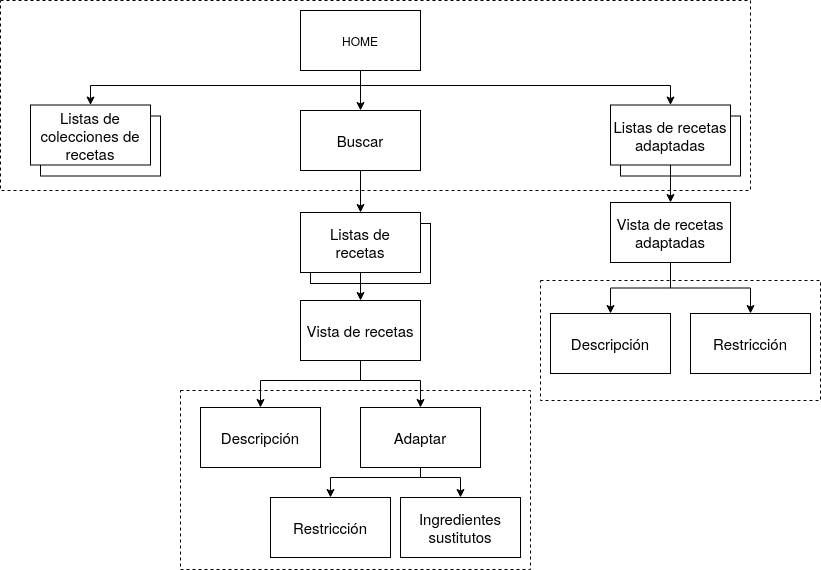

The diagram above was exported from draw.io. Its source (the exported page's mxGraphModel, read from the mxfile embedded in the PNG):
<mxGraphModel dx="1352" dy="744" grid="1" gridSize="10" guides="1" tooltips="1" connect="1" arrows="1" fold="1" page="1" pageScale="1" pageWidth="1169" pageHeight="826" background="#ffffff" math="0" shadow="0">
  <root>
    <mxCell id="0" />
    <mxCell id="1" parent="0" />
    <mxCell id="tk5Yc_CHGBXJd8A_qlsl-72" value="" style="rounded=0;whiteSpace=wrap;html=1;fillColor=none;dashed=1;" vertex="1" parent="1">
      <mxGeometry x="390" y="520" width="350" height="179" as="geometry" />
    </mxCell>
    <mxCell id="tk5Yc_CHGBXJd8A_qlsl-56" value="" style="rounded=0;whiteSpace=wrap;html=1;fillColor=none;dashed=1;" vertex="1" parent="1">
      <mxGeometry x="210" y="130" width="750" height="190" as="geometry" />
    </mxCell>
    <mxCell id="tk5Yc_CHGBXJd8A_qlsl-53" style="edgeStyle=orthogonalEdgeStyle;rounded=0;orthogonalLoop=1;jettySize=auto;html=1;exitX=0.5;exitY=1;exitDx=0;exitDy=0;" edge="1" parent="1" source="tk5Yc_CHGBXJd8A_qlsl-44" target="tk5Yc_CHGBXJd8A_qlsl-50">
      <mxGeometry relative="1" as="geometry">
        <Array as="points">
          <mxPoint x="570" y="215" />
          <mxPoint x="300" y="215" />
        </Array>
      </mxGeometry>
    </mxCell>
    <mxCell id="tk5Yc_CHGBXJd8A_qlsl-54" style="edgeStyle=orthogonalEdgeStyle;rounded=0;orthogonalLoop=1;jettySize=auto;html=1;exitX=0.5;exitY=1;exitDx=0;exitDy=0;entryX=0.5;entryY=0;entryDx=0;entryDy=0;" edge="1" parent="1" source="tk5Yc_CHGBXJd8A_qlsl-44" target="tk5Yc_CHGBXJd8A_qlsl-46">
      <mxGeometry relative="1" as="geometry" />
    </mxCell>
    <mxCell id="tk5Yc_CHGBXJd8A_qlsl-55" style="edgeStyle=orthogonalEdgeStyle;rounded=0;orthogonalLoop=1;jettySize=auto;html=1;exitX=0.5;exitY=1;exitDx=0;exitDy=0;entryX=0.5;entryY=0;entryDx=0;entryDy=0;" edge="1" parent="1" source="tk5Yc_CHGBXJd8A_qlsl-44" target="tk5Yc_CHGBXJd8A_qlsl-52">
      <mxGeometry relative="1" as="geometry">
        <Array as="points">
          <mxPoint x="570" y="215" />
          <mxPoint x="880" y="215" />
        </Array>
      </mxGeometry>
    </mxCell>
    <mxCell id="tk5Yc_CHGBXJd8A_qlsl-44" value="HOME" style="rounded=0;whiteSpace=wrap;html=1;" vertex="1" parent="1">
      <mxGeometry x="510" y="140" width="120" height="60" as="geometry" />
    </mxCell>
    <mxCell id="tk5Yc_CHGBXJd8A_qlsl-45" value="" style="rounded=0;whiteSpace=wrap;html=1;" vertex="1" parent="1">
      <mxGeometry x="250" y="245.5" width="120" height="60" as="geometry" />
    </mxCell>
    <mxCell id="tk5Yc_CHGBXJd8A_qlsl-62" style="edgeStyle=orthogonalEdgeStyle;rounded=0;orthogonalLoop=1;jettySize=auto;html=1;exitX=0.5;exitY=1;exitDx=0;exitDy=0;" edge="1" parent="1" source="tk5Yc_CHGBXJd8A_qlsl-46" target="tk5Yc_CHGBXJd8A_qlsl-60">
      <mxGeometry relative="1" as="geometry" />
    </mxCell>
    <mxCell id="tk5Yc_CHGBXJd8A_qlsl-46" value="&lt;font style=&quot;font-size: 15px&quot;&gt;Buscar&lt;/font&gt;" style="rounded=0;whiteSpace=wrap;html=1;" vertex="1" parent="1">
      <mxGeometry x="510" y="240" width="120" height="60" as="geometry" />
    </mxCell>
    <mxCell id="tk5Yc_CHGBXJd8A_qlsl-48" value="" style="rounded=0;whiteSpace=wrap;html=1;" vertex="1" parent="1">
      <mxGeometry x="830" y="245.5" width="120" height="60" as="geometry" />
    </mxCell>
    <mxCell id="tk5Yc_CHGBXJd8A_qlsl-50" value="&lt;font style=&quot;font-size: 15px&quot;&gt;Listas de colecciones de recetas&lt;/font&gt;" style="rounded=0;whiteSpace=wrap;html=1;" vertex="1" parent="1">
      <mxGeometry x="240" y="234.5" width="120" height="60" as="geometry" />
    </mxCell>
    <mxCell id="tk5Yc_CHGBXJd8A_qlsl-84" style="edgeStyle=orthogonalEdgeStyle;rounded=0;orthogonalLoop=1;jettySize=auto;html=1;exitX=0.5;exitY=1;exitDx=0;exitDy=0;" edge="1" parent="1" source="tk5Yc_CHGBXJd8A_qlsl-52" target="tk5Yc_CHGBXJd8A_qlsl-74">
      <mxGeometry relative="1" as="geometry" />
    </mxCell>
    <mxCell id="tk5Yc_CHGBXJd8A_qlsl-52" value="&lt;font style=&quot;font-size: 15px&quot;&gt;Listas de recetas adaptadas&lt;/font&gt;" style="rounded=0;whiteSpace=wrap;html=1;" vertex="1" parent="1">
      <mxGeometry x="820" y="234.5" width="120" height="60" as="geometry" />
    </mxCell>
    <mxCell id="tk5Yc_CHGBXJd8A_qlsl-59" value="" style="rounded=0;whiteSpace=wrap;html=1;" vertex="1" parent="1">
      <mxGeometry x="520" y="353" width="120" height="60" as="geometry" />
    </mxCell>
    <mxCell id="tk5Yc_CHGBXJd8A_qlsl-63" style="edgeStyle=orthogonalEdgeStyle;rounded=0;orthogonalLoop=1;jettySize=auto;html=1;exitX=0.5;exitY=1;exitDx=0;exitDy=0;entryX=0.5;entryY=0;entryDx=0;entryDy=0;" edge="1" parent="1" source="tk5Yc_CHGBXJd8A_qlsl-60" target="tk5Yc_CHGBXJd8A_qlsl-61">
      <mxGeometry relative="1" as="geometry" />
    </mxCell>
    <mxCell id="tk5Yc_CHGBXJd8A_qlsl-60" value="&lt;div&gt;&lt;font style=&quot;font-size: 15px&quot;&gt;Listas de &lt;br&gt;&lt;/font&gt;&lt;/div&gt;&lt;div&gt;&lt;font style=&quot;font-size: 15px&quot;&gt;recetas&lt;/font&gt;&lt;/div&gt;" style="rounded=0;whiteSpace=wrap;html=1;" vertex="1" parent="1">
      <mxGeometry x="510" y="342" width="120" height="60" as="geometry" />
    </mxCell>
    <mxCell id="tk5Yc_CHGBXJd8A_qlsl-85" style="edgeStyle=orthogonalEdgeStyle;rounded=0;orthogonalLoop=1;jettySize=auto;html=1;exitX=0.5;exitY=1;exitDx=0;exitDy=0;entryX=0.5;entryY=0;entryDx=0;entryDy=0;" edge="1" parent="1" source="tk5Yc_CHGBXJd8A_qlsl-61" target="tk5Yc_CHGBXJd8A_qlsl-67">
      <mxGeometry relative="1" as="geometry">
        <Array as="points">
          <mxPoint x="570" y="510" />
          <mxPoint x="630" y="510" />
        </Array>
      </mxGeometry>
    </mxCell>
    <mxCell id="tk5Yc_CHGBXJd8A_qlsl-86" style="edgeStyle=orthogonalEdgeStyle;rounded=0;orthogonalLoop=1;jettySize=auto;html=1;exitX=0.5;exitY=1;exitDx=0;exitDy=0;" edge="1" parent="1" source="tk5Yc_CHGBXJd8A_qlsl-61" target="tk5Yc_CHGBXJd8A_qlsl-66">
      <mxGeometry relative="1" as="geometry">
        <Array as="points">
          <mxPoint x="570" y="510" />
          <mxPoint x="470" y="510" />
        </Array>
      </mxGeometry>
    </mxCell>
    <mxCell id="tk5Yc_CHGBXJd8A_qlsl-61" value="&lt;font style=&quot;font-size: 15px&quot;&gt;Vista de recetas&lt;/font&gt;" style="rounded=0;whiteSpace=wrap;html=1;" vertex="1" parent="1">
      <mxGeometry x="510" y="430" width="120" height="60" as="geometry" />
    </mxCell>
    <mxCell id="tk5Yc_CHGBXJd8A_qlsl-66" value="&lt;font style=&quot;font-size: 15px&quot;&gt;Descripción&lt;/font&gt;" style="rounded=0;whiteSpace=wrap;html=1;" vertex="1" parent="1">
      <mxGeometry x="410" y="537" width="120" height="60" as="geometry" />
    </mxCell>
    <mxCell id="tk5Yc_CHGBXJd8A_qlsl-92" style="edgeStyle=orthogonalEdgeStyle;rounded=0;orthogonalLoop=1;jettySize=auto;html=1;exitX=0.5;exitY=1;exitDx=0;exitDy=0;" edge="1" parent="1" source="tk5Yc_CHGBXJd8A_qlsl-67" target="tk5Yc_CHGBXJd8A_qlsl-70">
      <mxGeometry relative="1" as="geometry">
        <Array as="points">
          <mxPoint x="630" y="607" />
          <mxPoint x="540" y="607" />
        </Array>
      </mxGeometry>
    </mxCell>
    <mxCell id="tk5Yc_CHGBXJd8A_qlsl-67" value="&lt;font style=&quot;font-size: 15px&quot;&gt;Adaptar &lt;/font&gt;" style="rounded=0;whiteSpace=wrap;html=1;" vertex="1" parent="1">
      <mxGeometry x="570" y="537" width="120" height="60" as="geometry" />
    </mxCell>
    <mxCell id="tk5Yc_CHGBXJd8A_qlsl-70" value="&lt;font style=&quot;font-size: 15px&quot;&gt;Restricción&lt;/font&gt;" style="rounded=0;whiteSpace=wrap;html=1;" vertex="1" parent="1">
      <mxGeometry x="480" y="627" width="120" height="60" as="geometry" />
    </mxCell>
    <mxCell id="tk5Yc_CHGBXJd8A_qlsl-87" style="edgeStyle=orthogonalEdgeStyle;rounded=0;orthogonalLoop=1;jettySize=auto;html=1;exitX=0.5;exitY=1;exitDx=0;exitDy=0;" edge="1" parent="1" source="tk5Yc_CHGBXJd8A_qlsl-74" target="tk5Yc_CHGBXJd8A_qlsl-81">
      <mxGeometry relative="1" as="geometry" />
    </mxCell>
    <mxCell id="tk5Yc_CHGBXJd8A_qlsl-88" style="edgeStyle=orthogonalEdgeStyle;rounded=0;orthogonalLoop=1;jettySize=auto;html=1;exitX=0.5;exitY=1;exitDx=0;exitDy=0;" edge="1" parent="1" source="tk5Yc_CHGBXJd8A_qlsl-74" target="tk5Yc_CHGBXJd8A_qlsl-79">
      <mxGeometry relative="1" as="geometry" />
    </mxCell>
    <mxCell id="tk5Yc_CHGBXJd8A_qlsl-74" value="&lt;font style=&quot;font-size: 15px&quot;&gt;Vista de recetas adaptadas&lt;/font&gt;" style="rounded=0;whiteSpace=wrap;html=1;" vertex="1" parent="1">
      <mxGeometry x="820" y="332" width="120" height="60" as="geometry" />
    </mxCell>
    <mxCell id="tk5Yc_CHGBXJd8A_qlsl-76" value="" style="rounded=0;whiteSpace=wrap;html=1;fillColor=none;dashed=1;" vertex="1" parent="1">
      <mxGeometry x="750" y="410" width="280" height="120" as="geometry" />
    </mxCell>
    <mxCell id="tk5Yc_CHGBXJd8A_qlsl-79" value="&lt;font style=&quot;font-size: 15px&quot;&gt;Descripción&lt;/font&gt;" style="rounded=0;whiteSpace=wrap;html=1;" vertex="1" parent="1">
      <mxGeometry x="760" y="443" width="120" height="60" as="geometry" />
    </mxCell>
    <mxCell id="tk5Yc_CHGBXJd8A_qlsl-81" value="&lt;font style=&quot;font-size: 15px&quot;&gt;Restricción&lt;/font&gt;" style="rounded=0;whiteSpace=wrap;html=1;" vertex="1" parent="1">
      <mxGeometry x="900" y="443" width="120" height="60" as="geometry" />
    </mxCell>
    <mxCell id="tk5Yc_CHGBXJd8A_qlsl-89" value="&lt;font style=&quot;font-size: 15px&quot;&gt;Ingredientes sustitutos&lt;/font&gt;" style="rounded=0;whiteSpace=wrap;html=1;" vertex="1" parent="1">
      <mxGeometry x="610" y="627" width="120" height="60" as="geometry" />
    </mxCell>
    <mxCell id="tk5Yc_CHGBXJd8A_qlsl-91" style="edgeStyle=orthogonalEdgeStyle;rounded=0;orthogonalLoop=1;jettySize=auto;html=1;exitX=0.5;exitY=1;exitDx=0;exitDy=0;" edge="1" parent="1" source="tk5Yc_CHGBXJd8A_qlsl-67" target="tk5Yc_CHGBXJd8A_qlsl-89">
      <mxGeometry relative="1" as="geometry">
        <Array as="points">
          <mxPoint x="630" y="607" />
          <mxPoint x="670" y="607" />
        </Array>
      </mxGeometry>
    </mxCell>
  </root>
</mxGraphModel>